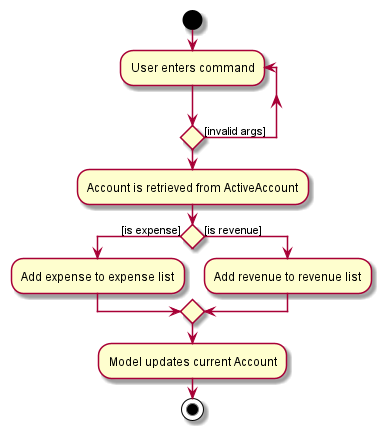

The diagram above was rendered by PlantUML. Its source (embedded in the PNG):
@startuml

start
repeat :User enters command;
repeat  while () is ([invalid args])
'Since the beta syntax does not support placing the condition outside the
'diamond we place it as the true branch instead.
:Account is retrieved from ActiveAccount;

if () then ([is expense])
:Add expense to expense list;

else ([is revenue])
:Add revenue to revenue list;

endif
:Model updates current Account;
stop

@enduml